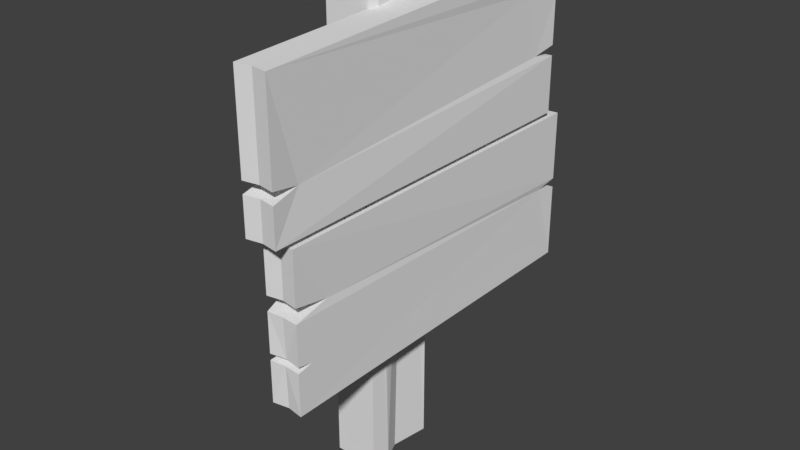 # Source: Sign.blend  (saved by Blender 2.78.0; exported with 4.5.12 LTS)
import bpy
from mathutils import Matrix  # noqa: F401  (used for matrix-valued properties, if any)

bpy.ops.wm.read_factory_settings(use_empty=True)
scene = bpy.context.scene
scene.name = 'Scene'

# ---- collections
col_collection_1 = bpy.data.collections.new('Collection 1'); scene.collection.children.link(col_collection_1)

# ---- world
world_world = bpy.data.worlds.new('World'); scene.world = world_world
world_world.color = (0.05088, 0.05088, 0.05088)
world_world.use_sun_shadow = False
world_world.sun_shadow_jitter_overblur = 0.0
world_world.cycles.sampling_method = 'MANUAL'

# ---- meshes
me_cube_002 = bpy.data.meshes.new('Cube.002')
me_cube_002.from_pydata([(-5.841, -1.0, -1.0), (-5.841, -1.0, 20.48), (-5.841, 1.0, -1.0), (-5.841, 1.0, 20.48), (-1.504, -1.0, -1.0), (-1.504, -1.0, 20.48), (-1.504, 1.0, -1.0), (-1.504, 1.0, 20.48), (-1.504, -0.3346, 19.48), (-1.504, -0.452, 20.48), (-5.841, -0.3346, 19.48), (-5.841, -0.452, 20.48), (-1.504, -0.2219, 20.48), (-5.841, -0.2219, 20.48), (-0.002659, -4.61, 12.73), (-0.002659, -4.61, 19.0), (-0.002659, 4.815, 12.73), (-0.002659, 4.815, 19.69), (1.555, -4.681, 12.73), (1.555, -4.681, 19.0), (1.555, 4.848, 12.73), (1.555, 4.848, 19.69), (-0.002659, -4.61, 14.4), (1.305, -3.924, 14.66), (1.555, -4.681, 14.4), (-0.005607, -3.924, 14.66), (1.555, -4.681, 14.91), (-0.002659, -4.61, 14.91), (1.448, 3.68, 18.35), (-0.002659, 4.781, 17.95), (-0.005607, 3.68, 18.35), (1.555, 4.848, 17.95), (1.555, 4.848, 18.75), (-0.002659, 4.781, 18.75), (-0.05918, 4.815, 15.3), (1.413, 4.167, 15.53), (1.555, 4.848, 15.3), (-0.005607, 4.166, 15.53), (1.555, 4.848, 15.76), (-0.002659, 4.781, 15.76), (-0.002659, -4.161, 5.523), (-0.002659, -4.161, 12.48), (0.1353, 5.263, 5.523), (-0.002659, 5.263, 12.48), (1.555, -4.232, 5.523), (1.555, -4.232, 12.48), (1.555, 5.297, 5.523), (1.555, 5.297, 12.48), (-0.002659, -4.197, 9.49), (1.434, -3.269, 9.82), (1.555, -4.232, 9.49), (-0.005607, -3.269, 9.82), (1.555, -4.232, 10.15), (-0.002659, -4.161, 10.15), (-0.002659, -4.197, 7.41), (-0.005607, -3.821, 7.551), (1.555, -3.821, 7.551), (1.555, -4.232, 7.41), (-0.002659, -4.161, 7.692), (1.555, -4.232, 7.692), (1.434, 4.683, 9.112), (1.555, 5.297, 8.902), (-0.005607, 4.683, 9.112), (-0.002659, 5.263, 8.902), (1.555, 5.297, 9.322), (-0.002659, 5.263, 9.322), (-1.561, -4.681, 12.73), (-1.561, -4.681, 19.0), (-1.561, 4.848, 12.73), (-1.561, 4.848, 19.69), (-1.684, -3.924, 14.66), (-1.561, -4.681, 14.4), (-1.561, -4.681, 14.91), (-1.826, 3.68, 18.35), (-1.561, 4.848, 17.95), (-1.561, 4.848, 18.75), (-1.418, 4.167, 15.53), (-1.561, 4.848, 15.3), (-1.561, 4.848, 15.76), (-1.561, -4.232, 5.523), (-1.561, -4.232, 12.48), (-1.561, 5.297, 5.523), (-1.561, 5.297, 12.48), (-2.364, -3.269, 9.82), (-1.561, -4.232, 9.49), (-1.561, -4.232, 10.15), (-1.293, -3.821, 7.551), (-1.561, -4.232, 7.41), (-1.561, -4.232, 7.692), (-2.096, 4.683, 9.112), (-1.561, 5.297, 8.902), (-1.561, 5.297, 9.322), (-5.464, 0.0, -1.0), (-5.464, 0.3891, 20.48), (-6.312, -0.5, -1.0), (-6.312, -0.726, 20.48), (-2.075, 0.0, -1.0), (-2.075, 0.3891, 20.48), (-1.318, -0.726, 20.48), (-1.318, -0.5, -1.0)], [], [(92, 93, 3, 2), (2, 3, 7, 6), (99, 98, 5, 4), (4, 5, 1, 0), (2, 6, 96, 99, 4, 0, 94, 92), (7, 3, 93, 13, 12, 97), (8, 10, 11, 9), (10, 8, 12, 13), (9, 11, 95, 1, 5, 98), (16, 34, 36, 20), (20, 36, 35, 23, 24, 18), (18, 24, 22, 14), (16, 20, 18, 14), (21, 17, 15, 19), (27, 26, 19, 15), (25, 23, 26, 27), (23, 25, 22, 24), (32, 33, 17, 21), (28, 30, 33, 32), (30, 28, 31, 29), (38, 39, 29, 31), (35, 37, 39, 38), (37, 35, 36, 34), (21, 19, 26, 23, 28, 32), (35, 28, 23), (42, 63, 61, 46), (61, 60, 49, 50, 59, 56, 57, 44, 46), (44, 57, 54, 40), (42, 46, 44, 40), (47, 43, 41, 45), (53, 52, 45, 41), (51, 49, 52, 53), (49, 51, 48, 50), (58, 59, 50, 48), (55, 56, 59, 58), (56, 55, 54, 57), (64, 65, 43, 47), (60, 62, 65, 64), (62, 60, 61, 63), (47, 45, 52, 49, 60, 64), (16, 68, 77, 34), (68, 66, 71, 70, 76, 77), (66, 14, 22, 71), (16, 14, 66, 68), (69, 67, 15, 17), (27, 15, 67, 72), (25, 27, 72, 70), (70, 71, 22, 25), (75, 69, 17, 33), (73, 75, 33, 30), (30, 29, 74, 73), (78, 74, 29, 39), (76, 78, 39, 37), (37, 34, 77, 76), (69, 75, 73, 70, 72, 67), (76, 70, 73), (42, 81, 90, 63), (79, 40, 54, 87), (42, 40, 79, 81), (82, 80, 41, 43), (53, 41, 80, 85), (51, 53, 85, 83), (83, 84, 48, 51), (58, 48, 84, 88), (55, 58, 88, 86), (86, 87, 54, 55), (91, 82, 43, 65), (89, 91, 65, 62), (62, 63, 90, 89), (82, 91, 89, 83, 85, 80), (74, 78, 76, 73), (31, 28, 35, 38), (83, 89, 86, 88, 84), (81, 79, 87, 86, 89, 90), (94, 95, 11, 10, 13, 93, 92), (0, 1, 95, 94), (6, 7, 97, 96), (96, 97, 12, 8, 9, 98, 99)])
_ca = me_cube_002.color_attributes.new('Col', 'BYTE_COLOR', 'CORNER')
_ca.data.foreach_set('color', [0.1912, 0.1248, 0.0356, 1.0, 0.2016, 0.1274, 0.03689, 1.0, 0.2346, 0.1356, 0.03955, 1.0, 0.2016, 0.1274, 0.03689, 1.0, 0.2016, 0.1274, 0.03689, 1.0, 0.1912, 0.1248, 0.0356, 1.0, 0.1946, 0.1274, 0.0356, 1.0, 0.1912, 0.1248, 0.0356, 1.0, 0.2086, 0.1301, 0.03689, 1.0, 0.2016, 0.1274, 0.03689, 1.0, 0.1912, 0.1248, 0.0356, 1.0, 0.1912, 0.1248, 0.0356, 1.0, 0.2346, 0.1356, 0.03955, 1.0, 0.2346, 0.1356, 0.03955, 1.0, 0.2346, 0.1356, 0.03955, 1.0, 0.2346, 0.1356, 0.03955, 1.0, 0.2346, 0.1356, 0.03955, 1.0, 0.2346, 0.1356, 0.03955, 1.0, 0.2346, 0.1356, 0.03955, 1.0, 0.2346, 0.1356, 0.03955, 1.0, 0.2346, 0.1356, 0.03955, 1.0, 0.2346, 0.1356, 0.03955, 1.0, 0.2346, 0.1356, 0.03955, 1.0, 0.2346, 0.1356, 0.03955, 1.0, 0.2346, 0.1356, 0.03955, 1.0, 0.2346, 0.1356, 0.03955, 1.0, 0.2346, 0.1356, 0.03955, 1.0, 0.2346, 0.1356, 0.03955, 1.0, 0.2346, 0.1356, 0.03955, 1.0, 0.2346, 0.1356, 0.03955, 1.0, 0.2346, 0.1356, 0.03955, 1.0, 0.2159, 0.1329, 0.0382, 1.0, 0.1981, 0.1274, 0.03689, 1.0, 0.2195, 0.1329, 0.0382, 1.0, 0.2346, 0.1356, 0.03955, 1.0, 0.2346, 0.1356, 0.03955, 1.0, 0.2346, 0.1356, 0.03955, 1.0, 0.2346, 0.1356, 0.03955, 1.0, 0.2346, 0.1356, 0.03955, 1.0, 0.2346, 0.1356, 0.03955, 1.0, 0.2346, 0.1356, 0.03955, 1.0, 0.2346, 0.1356, 0.03955, 1.0, 0.2346, 0.1356, 0.03955, 1.0, 0.2346, 0.1356, 0.03955, 1.0, 0.2346, 0.1356, 0.03955, 1.0, 0.2346, 0.1356, 0.03955, 1.0, 0.2346, 0.1356, 0.03955, 1.0, 0.2346, 0.1356, 0.03955, 1.0, 0.1946, 0.1274, 0.03689, 1.0, 0.2346, 0.1356, 0.03955, 1.0, 0.2346, 0.1356, 0.03955, 1.0, 0.1981, 0.1274, 0.03689, 1.0, 0.2346, 0.1356, 0.03955, 1.0, 0.2346, 0.1356, 0.03955, 1.0, 0.2346, 0.1356, 0.03955, 1.0, 0.2346, 0.1356, 0.03955, 1.0, 0.2346, 0.1356, 0.03955, 1.0, 0.2346, 0.1356, 0.03955, 1.0, 0.2122, 0.1301, 0.0382, 1.0, 0.1946, 0.1274, 0.03689, 1.0, 0.2346, 0.1356, 0.03955, 1.0, 0.2346, 0.1356, 0.03955, 1.0, 0.2346, 0.1356, 0.03955, 1.0, 0.2346, 0.1356, 0.03955, 1.0, 0.2346, 0.1356, 0.03955, 1.0, 0.2346, 0.1356, 0.03955, 1.0, 0.2346, 0.1356, 0.03955, 1.0, 0.2346, 0.1356, 0.03955, 1.0, 0.2346, 0.1356, 0.03955, 1.0, 0.2346, 0.1356, 0.03955, 1.0, 0.1946, 0.1274, 0.0356, 1.0, 0.1981, 0.1274, 0.03689, 1.0, 0.2346, 0.1356, 0.03955, 1.0, 0.2346, 0.1356, 0.03955, 1.0, 0.2346, 0.1356, 0.03955, 1.0, 0.2346, 0.1356, 0.03955, 1.0, 0.2346, 0.1356, 0.03955, 1.0, 0.2346, 0.1356, 0.03955, 1.0, 0.2346, 0.1356, 0.03955, 1.0, 0.2346, 0.1356, 0.03955, 1.0, 0.2346, 0.1356, 0.03955, 1.0, 0.2346, 0.1356, 0.03955, 1.0, 0.1878, 0.1248, 0.0356, 1.0, 0.1878, 0.1248, 0.0356, 1.0, 0.2346, 0.1356, 0.03955, 1.0, 0.2346, 0.1356, 0.03955, 1.0, 0.2346, 0.1356, 0.03955, 1.0, 0.2346, 0.1356, 0.03955, 1.0, 0.2346, 0.1356, 0.03955, 1.0, 0.2346, 0.1356, 0.03955, 1.0, 0.2016, 0.1274, 0.03689, 1.0, 0.2086, 0.1301, 0.03689, 1.0, 0.2346, 0.1356, 0.03955, 1.0, 0.2346, 0.1356, 0.03955, 1.0, 0.2346, 0.1356, 0.03955, 1.0, 0.2346, 0.1356, 0.03955, 1.0, 0.2086, 0.1301, 0.03689, 1.0, 0.2016, 0.1274, 0.03689, 1.0, 0.2346, 0.1356, 0.03955, 1.0, 0.2346, 0.1356, 0.03955, 1.0, 0.2346, 0.1356, 0.03955, 1.0, 0.2346, 0.1356, 0.03955, 1.0, 0.2346, 0.1356, 0.03955, 1.0, 0.2346, 0.1356, 0.03955, 1.0, 0.2346, 0.1356, 0.03955, 1.0, 0.1981, 0.1274, 0.03689, 1.0, 0.1912, 0.1248, 0.0356, 1.0, 0.2346, 0.1356, 0.03955, 1.0, 0.2346, 0.1356, 0.03955, 1.0, 0.1912, 0.1248, 0.0356, 1.0, 0.1981, 0.1274, 0.03689, 1.0, 0.2346, 0.1356, 0.03955, 1.0, 0.2346, 0.1356, 0.03955, 1.0, 0.2346, 0.1356, 0.03955, 1.0, 0.2346, 0.1356, 0.03955, 1.0, 0.2346, 0.1356, 0.03955, 1.0, 0.2346, 0.1356, 0.03955, 1.0, 0.1845, 0.1221, 0.03434, 1.0, 0.2346, 0.1356, 0.03955, 1.0, 0.227, 0.1329, 0.03955, 1.0, 0.1878, 0.1248, 0.0356, 1.0, 0.227, 0.1329, 0.0382, 1.0, 0.2346, 0.1356, 0.03955, 1.0, 0.1912, 0.1248, 0.0356, 1.0, 0.2346, 0.1356, 0.03955, 1.0, 0.227, 0.1329, 0.0382, 1.0, 0.2307, 0.1356, 0.03955, 1.0, 0.2346, 0.1356, 0.03955, 1.0, 0.2346, 0.1356, 0.03955, 1.0, 0.2346, 0.1356, 0.03955, 1.0, 0.2346, 0.1356, 0.03955, 1.0, 0.2346, 0.1356, 0.03955, 1.0, 0.2346, 0.1356, 0.03955, 1.0, 0.2346, 0.1356, 0.03955, 1.0, 0.2346, 0.1356, 0.03955, 1.0, 0.2346, 0.1356, 0.03955, 1.0, 0.2346, 0.1356, 0.03955, 1.0, 0.2346, 0.1356, 0.03955, 1.0, 0.2346, 0.1356, 0.03955, 1.0, 0.2346, 0.1356, 0.03955, 1.0, 0.1878, 0.1248, 0.0356, 1.0, 0.1845, 0.1221, 0.03434, 1.0, 0.2346, 0.1356, 0.03955, 1.0, 0.2346, 0.1356, 0.03955, 1.0, 0.1845, 0.1221, 0.03434, 1.0, 0.1878, 0.1248, 0.0356, 1.0, 0.1912, 0.1248, 0.0356, 1.0, 0.1946, 0.1274, 0.0356, 1.0, 0.2346, 0.1356, 0.03955, 1.0, 0.2346, 0.1356, 0.03955, 1.0, 0.2346, 0.1356, 0.03955, 1.0, 0.2346, 0.1356, 0.03955, 1.0, 0.2346, 0.1356, 0.03955, 1.0, 0.2346, 0.1356, 0.03955, 1.0, 0.2346, 0.1356, 0.03955, 1.0, 0.2346, 0.1356, 0.03955, 1.0, 0.1878, 0.1248, 0.0356, 1.0, 0.1878, 0.1248, 0.0356, 1.0, 0.2307, 0.1356, 0.03955, 1.0, 0.227, 0.1329, 0.0382, 1.0, 0.2346, 0.1356, 0.03955, 1.0, 0.2346, 0.1356, 0.03955, 1.0, 0.2346, 0.1356, 0.03955, 1.0, 0.2346, 0.1356, 0.03955, 1.0, 0.2346, 0.1356, 0.03955, 1.0, 0.2346, 0.1356, 0.03955, 1.0, 0.2346, 0.1356, 0.03955, 1.0, 0.2346, 0.1356, 0.03955, 1.0, 0.2232, 0.1329, 0.0382, 1.0, 0.2232, 0.1329, 0.0382, 1.0, 0.2016, 0.1274, 0.03689, 1.0, 0.2051, 0.1301, 0.03689, 1.0, 0.2346, 0.1356, 0.03955, 1.0, 0.2346, 0.1356, 0.03955, 1.0, 0.2346, 0.1356, 0.03955, 1.0, 0.1845, 0.1221, 0.03434, 1.0, 0.2346, 0.1356, 0.03955, 1.0, 0.2346, 0.1356, 0.03955, 1.0, 0.2346, 0.1356, 0.03955, 1.0, 0.2346, 0.1356, 0.03955, 1.0, 0.2346, 0.1356, 0.03955, 1.0, 0.2346, 0.1356, 0.03955, 1.0, 0.227, 0.1329, 0.0382, 1.0, 0.2346, 0.1356, 0.03955, 1.0, 0.2346, 0.1356, 0.03955, 1.0, 0.2016, 0.1274, 0.03689, 1.0, 0.2346, 0.1356, 0.03955, 1.0, 0.1878, 0.1248, 0.0356, 1.0, 0.2346, 0.1356, 0.03955, 1.0, 0.2346, 0.1356, 0.03955, 1.0, 0.2346, 0.1356, 0.03955, 1.0, 0.2346, 0.1356, 0.03955, 1.0, 0.2086, 0.1301, 0.0382, 1.0, 0.2346, 0.1356, 0.03955, 1.0, 0.2346, 0.1356, 0.03955, 1.0, 0.227, 0.1329, 0.0382, 1.0, 0.2346, 0.1356, 0.03955, 1.0, 0.2346, 0.1356, 0.03955, 1.0, 0.2346, 0.1356, 0.03955, 1.0, 0.2346, 0.1356, 0.03955, 1.0, 0.2346, 0.1356, 0.03955, 1.0, 0.2346, 0.1356, 0.03955, 1.0, 0.2346, 0.1356, 0.03955, 1.0, 0.2346, 0.1356, 0.03955, 1.0, 0.1946, 0.1274, 0.0356, 1.0, 0.2346, 0.1356, 0.03955, 1.0, 0.2346, 0.1356, 0.03955, 1.0, 0.1946, 0.1274, 0.0356, 1.0, 0.2346, 0.1356, 0.03955, 1.0, 0.2346, 0.1356, 0.03955, 1.0, 0.2346, 0.1356, 0.03955, 1.0, 0.2346, 0.1356, 0.03955, 1.0, 0.2346, 0.1356, 0.03955, 1.0, 0.2346, 0.1356, 0.03955, 1.0, 0.2346, 0.1356, 0.03955, 1.0, 0.2346, 0.1356, 0.03955, 1.0, 0.2016, 0.1274, 0.03689, 1.0, 0.2307, 0.1356, 0.03955, 1.0, 0.2346, 0.1356, 0.03955, 1.0, 0.1878, 0.1248, 0.0356, 1.0, 0.2346, 0.1356, 0.03955, 1.0, 0.2346, 0.1356, 0.03955, 1.0, 0.2346, 0.1356, 0.03955, 1.0, 0.2346, 0.1356, 0.03955, 1.0, 0.2346, 0.1356, 0.03955, 1.0, 0.2346, 0.1356, 0.03955, 1.0, 0.2346, 0.1356, 0.03955, 1.0, 0.2346, 0.1356, 0.03955, 1.0, 0.2346, 0.1356, 0.03955, 1.0, 0.2159, 0.1301, 0.0382, 1.0, 0.2086, 0.1301, 0.03689, 1.0, 0.2346, 0.1356, 0.03955, 1.0, 0.2384, 0.1384, 0.04092, 1.0, 0.2346, 0.1356, 0.03955, 1.0, 0.2346, 0.1356, 0.03955, 1.0, 0.2384, 0.1384, 0.04231, 1.0, 0.2346, 0.1356, 0.03955, 1.0, 0.2346, 0.1356, 0.03955, 1.0, 0.2016, 0.1274, 0.03689, 1.0, 0.2016, 0.1274, 0.03689, 1.0, 0.2346, 0.1356, 0.03955, 1.0, 0.2159, 0.1301, 0.0382, 1.0, 0.2346, 0.1356, 0.03955, 1.0, 0.2016, 0.1274, 0.03689, 1.0, 0.2016, 0.1274, 0.03689, 1.0, 0.2346, 0.1356, 0.03955, 1.0, 0.2346, 0.1356, 0.03955, 1.0, 0.2346, 0.1356, 0.03955, 1.0, 0.2346, 0.1356, 0.03955, 1.0, 0.2346, 0.1356, 0.03955, 1.0, 0.2346, 0.1356, 0.03955, 1.0, 0.2307, 0.1356, 0.03955, 1.0, 0.2346, 0.1356, 0.03955, 1.0, 0.2346, 0.1356, 0.03955, 1.0, 0.2346, 0.1356, 0.03955, 1.0, 0.2346, 0.1356, 0.03955, 1.0, 0.2346, 0.1356, 0.03955, 1.0, 0.2346, 0.1356, 0.03955, 1.0, 0.2346, 0.1356, 0.03955, 1.0, 0.2346, 0.1356, 0.03955, 1.0, 0.2346, 0.1356, 0.03955, 1.0, 0.2346, 0.1356, 0.03955, 1.0, 0.2346, 0.1356, 0.03955, 1.0, 0.2346, 0.1356, 0.03955, 1.0, 0.2346, 0.1356, 0.03955, 1.0, 0.1878, 0.1248, 0.0356, 1.0, 0.2346, 0.1356, 0.03955, 1.0, 0.2346, 0.1356, 0.03955, 1.0, 0.1878, 0.1248, 0.0356, 1.0, 0.1878, 0.1248, 0.0356, 1.0, 0.1981, 0.1274, 0.03689, 1.0, 0.1912, 0.1248, 0.0356, 1.0, 0.1878, 0.1248, 0.0356, 1.0, 0.227, 0.1356, 0.03955, 1.0, 0.2346, 0.1356, 0.03955, 1.0, 0.2346, 0.1356, 0.03955, 1.0, 0.2346, 0.1356, 0.03955, 1.0, 0.2346, 0.1356, 0.03955, 1.0, 0.2346, 0.1356, 0.03955, 1.0, 0.2346, 0.1356, 0.03955, 1.0, 0.2346, 0.1356, 0.03955, 1.0, 0.1912, 0.1248, 0.0356, 1.0, 0.2346, 0.1356, 0.03955, 1.0, 0.2307, 0.1356, 0.03955, 1.0, 0.1878, 0.1248, 0.0356, 1.0, 0.2346, 0.1356, 0.03955, 1.0, 0.2346, 0.1356, 0.03955, 1.0, 0.2346, 0.1356, 0.03955, 1.0, 0.2346, 0.1356, 0.03955, 1.0, 0.2346, 0.1356, 0.03955, 1.0, 0.2346, 0.1356, 0.03955, 1.0, 0.2346, 0.1356, 0.03955, 1.0, 0.2346, 0.1356, 0.03955, 1.0, 0.2232, 0.1329, 0.0382, 1.0, 0.2051, 0.1301, 0.03689, 1.0, 0.2195, 0.1329, 0.0382, 1.0, 0.2195, 0.1329, 0.0382, 1.0, 0.1946, 0.1274, 0.0356, 1.0, 0.1981, 0.1274, 0.03689, 1.0, 0.2195, 0.1329, 0.0382, 1.0, 0.2346, 0.1356, 0.03955, 1.0, 0.2346, 0.1356, 0.03955, 1.0, 0.2051, 0.1274, 0.03689, 1.0, 0.2346, 0.1356, 0.03955, 1.0, 0.2159, 0.1301, 0.0382, 1.0, 0.2346, 0.1356, 0.03955, 1.0, 0.2016, 0.1274, 0.03689, 1.0, 0.2346, 0.1356, 0.03955, 1.0, 0.1912, 0.1248, 0.0356, 1.0, 0.2346, 0.1356, 0.03955, 1.0, 0.2346, 0.1356, 0.03955, 1.0, 0.2346, 0.1356, 0.03955, 1.0, 0.2195, 0.1329, 0.0382, 1.0, 0.2346, 0.1356, 0.03955, 1.0, 0.2346, 0.1356, 0.03955, 1.0, 0.1981, 0.1274, 0.03689, 1.0, 0.1912, 0.1248, 0.0356, 1.0, 0.1912, 0.1248, 0.0356, 1.0, 0.2346, 0.1356, 0.03955, 1.0, 0.2346, 0.1356, 0.03955, 1.0, 0.2195, 0.1329, 0.0382, 1.0, 0.2195, 0.1329, 0.0382, 1.0, 0.2122, 0.1301, 0.03689, 1.0, 0.2086, 0.1301, 0.03689, 1.0, 0.1981, 0.1274, 0.03689, 1.0, 0.2159, 0.1329, 0.0382, 1.0, 0.2232, 0.1329, 0.0382, 1.0, 0.2016, 0.1274, 0.03689, 1.0, 0.1912, 0.1248, 0.0356, 1.0, 0.2086, 0.1301, 0.03689, 1.0, 0.227, 0.1356, 0.03955, 1.0, 0.2086, 0.1301, 0.03689, 1.0, 0.2122, 0.1301, 0.03689, 1.0, 0.1912, 0.1248, 0.0356, 1.0, 0.1946, 0.1274, 0.0356, 1.0, 0.2346, 0.1356, 0.03955, 1.0, 0.2346, 0.1356, 0.03955, 1.0, 0.2346, 0.1356, 0.03955, 1.0, 0.2346, 0.1356, 0.03955, 1.0, 0.2346, 0.1356, 0.03955, 1.0, 0.2346, 0.1356, 0.03955, 1.0, 0.2346, 0.1356, 0.03955, 1.0, 0.2016, 0.1274, 0.03689, 1.0, 0.2086, 0.1301, 0.03689, 1.0])
me_cube_002.use_remesh_preserve_volume = False
me_cube_002.use_remesh_preserve_attributes = False
me_cube_002.use_mirror_vertex_groups = False
me_cube_002.update()

# ---- objects
ob_cube_001 = bpy.data.objects.new('Cube.001', me_cube_002)

# ---- transforms, parenting, visibility, modifiers, constraints
ob_cube_001.location = (0.2058, 0.0, 0.0)
ob_cube_001.scale = (0.05604, 0.2099, 0.1215)
ob_cube_001.lineart.crease_threshold = 0.0

# ---- collection membership
col_collection_1.objects.link(ob_cube_001)

# ---- scene / render settings (as saved in the file)
scene.frame_start = 1; scene.frame_end = 250; scene.frame_set(1)
scene.render.engine = 'BLENDER_EEVEE_NEXT'
scene.render.resolution_percentage = 50
scene.render.dither_intensity = 0.0
scene.cycles.use_denoising = False
scene.cycles.samples = 128
scene.cycles.sampling_pattern = 'TABULATED_SOBOL'
scene.cycles.light_sampling_threshold = 0.0
scene.cycles.use_adaptive_sampling = False
scene.cycles.use_light_tree = False
scene.cycles.blur_glossy = 0.0
scene.cycles.sample_clamp_indirect = 0.0
scene.view_settings.view_transform = 'Standard'
bpy.context.view_layer.update()

# ---- added for rendering (the .blend has no active camera and no usable light): camera, sun
cam_auto = bpy.data.cameras.new('AutoCamera')
cam_auto.lens = 50.0
cam_auto.sensor_width = 36.0
cam_auto.clip_end = 1000.0
ob_auto_camera = bpy.data.objects.new('AutoCamera', cam_auto)
scene.collection.objects.link(ob_auto_camera)
ob_auto_camera.location = (3.19575, -3.68323, 3.68233)
ob_auto_camera.rotation_euler = (1.09748, -7.21219e-08, 0.694738)
scene.camera = ob_auto_camera
light_auto_sun = bpy.data.lights.new('AutoSun', 'SUN')
light_auto_sun.energy = 3.0
light_auto_sun.angle = 0.0523599
ob_auto_sun = bpy.data.objects.new('AutoSun', light_auto_sun)
scene.collection.objects.link(ob_auto_sun)
ob_auto_sun.rotation_euler = (0.872665, 0.174533, 0.523599)
bpy.context.view_layer.update()
